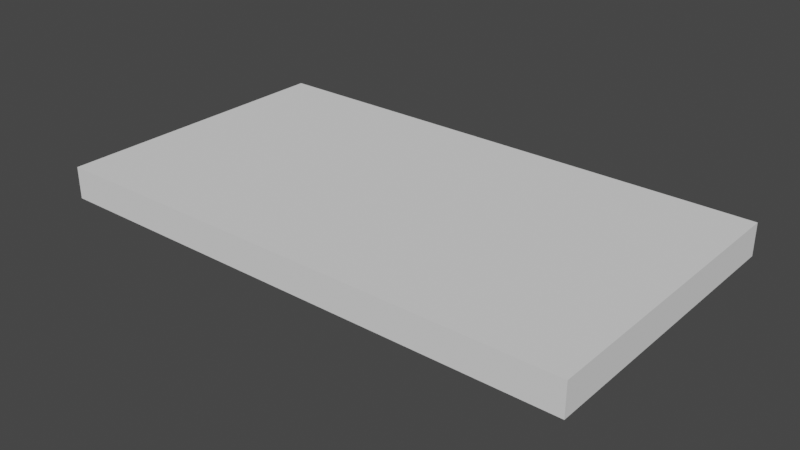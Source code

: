 # Source: propflange_top_outer.blend  (saved by Blender 3.4.6; exported with 4.5.12 LTS)
import bpy
from mathutils import Matrix  # noqa: F401  (used for matrix-valued properties, if any)

bpy.ops.wm.read_factory_settings(use_empty=True)
scene = bpy.context.scene
scene.name = 'Scene'

# ---- world
world_world = bpy.data.worlds.new('World'); scene.world = world_world
world_world.use_nodes = True; world_world.node_tree.nodes.clear()
_N = world_world.node_tree.nodes; _L = world_world.node_tree.links
n0 = _N.new('ShaderNodeOutputWorld'); n0.name = 'World Output'; n0.location = (300, 300)
n1 = _N.new('ShaderNodeBackground'); n1.name = 'Background'; n1.location = (10, 300)
n1.inputs[0].default_value = (0.05088, 0.05088, 0.05088, 1.0)
_L.new(n1.outputs[0], n0.inputs[0])
n0.is_active_output = True
world_world.color = (0.05088, 0.05088, 0.05088)
world_world.use_sun_shadow = False
world_world.sun_shadow_jitter_overblur = 0.0

# ---- meshes
me_plane = bpy.data.meshes.new('Plane')
me_plane.from_pydata([(12.29, -1.523, -0.1309), (13.42, -1.523, -0.1344), (12.29, -0.2375, -0.1309), (13.42, -0.2351, -0.1344), (12.46, 0.2652, -0.1309), (13.3, 0.2338, -0.1344), (12.69, 0.7162, -0.2126), (13.15, 0.667, -0.1344), (12.87, 0.7496, -0.1312), (13.01, 0.7411, -0.1312), (12.1, -1.523, -1.862), (13.21, -1.523, -2.533), (12.1, -0.2375, -1.862), (13.21, -0.2351, -2.533), (12.26, 0.2652, -1.92), (13.05, 0.2338, -2.479), (12.48, 0.7162, -2.053), (12.78, 0.667, -2.405), (12.63, 0.7496, -2.132), (12.76, 0.7411, -2.165), (11.41, -1.523, -3.608), (12.45, -1.523, -4.534), (11.41, -0.2375, -3.608), (12.45, -0.2351, -4.534), (11.59, 0.2652, -3.72), (12.28, 0.2338, -4.43), (11.76, 0.7162, -3.88), (12.07, 0.667, -4.292), (11.92, 0.7496, -4.018), (12.04, 0.7411, -4.082), (10.29, -1.523, -5.205), (11.3, -1.523, -6.245), (10.29, -0.2645, -5.205), (11.3, -0.2603, -6.245), (10.45, 0.1891, -5.349), (11.15, 0.1628, -6.111), (10.64, 0.7162, -5.542), (10.94, 0.667, -5.932), (10.78, 0.7496, -5.679), (10.89, 0.7411, -5.774), (8.836, -1.523, -6.393), (9.768, -1.523, -7.726), (8.836, -0.2375, -6.393), (9.768, -0.2351, -7.726), (8.975, 0.2652, -6.591), (9.639, 0.2338, -7.541), (9.154, 0.7162, -6.847), (9.46, 0.667, -7.286), (9.28, 0.7496, -7.026), (9.36, 0.7411, -7.139), (7.191, -1.523, -7.273), (7.883, -1.523, -8.734), (7.191, -0.2375, -7.273), (7.883, -0.2351, -8.734), (7.279, 0.2652, -7.498), (7.801, 0.2338, -8.523), (7.413, 0.7162, -7.777), (7.688, 0.667, -8.233), (7.503, 0.7496, -7.976), (7.553, 0.7411, -8.105), (5.384, -1.523, -7.736), (5.812, -1.523, -9.264), (5.384, -0.2375, -7.736), (5.812, -0.2351, -9.264), (5.415, 0.2652, -7.976), (5.782, 0.2338, -9.041), (5.501, 0.7162, -8.267), (5.742, 0.667, -8.732), (5.551, 0.7496, -8.476), (5.642, 0.7411, -8.625), (3.519, -1.523, -7.75), (3.673, -1.523, -9.294), (3.519, -0.2354, -7.75), (3.673, -0.2332, -9.294), (3.492, 0.2711, -7.992), (3.698, 0.2393, -9.068), (3.528, 0.7162, -8.289), (3.732, 0.667, -8.754), (3.536, 0.7496, -8.498), (3.642, 0.7411, -8.636), (1.863, -1.523, -7.253), (1.274, -1.523, -8.876), (1.863, -0.2112, -7.253), (1.274, -0.2106, -8.876), (1.773, 0.3393, -7.502), (1.359, 0.303, -8.644), (1.741, 0.7162, -7.83), (1.481, 0.667, -8.308), (1.574, 0.7496, -8.04), (1.526, 0.7411, -8.171), (12.29, -1.523, -0.1309), (13.42, -1.523, -0.1344), (12.29, -0.2375, -0.1309), (13.42, -0.2351, -0.1344), (12.46, 0.2652, -0.1309), (13.3, 0.2338, -0.1344), (12.69, 0.7162, -0.2126), (13.15, 0.667, -0.1344), (12.87, 0.7496, -0.1312), (13.01, 0.7411, -0.1312), (12.1, -1.523, -1.862), (13.21, -1.523, -2.533), (12.1, -0.2375, -1.862), (13.21, -0.2351, -2.533), (12.26, 0.2652, -1.92), (13.05, 0.2338, -2.479), (12.48, 0.7162, -2.053), (12.78, 0.667, -2.405), (12.63, 0.7496, -2.132), (12.76, 0.7411, -2.165), (11.41, -1.523, -3.608), (12.45, -1.523, -4.534), (11.41, -0.2375, -3.608), (12.45, -0.2351, -4.534), (11.59, 0.2652, -3.72), (12.28, 0.2338, -4.43), (11.76, 0.7162, -3.88), (12.07, 0.667, -4.292), (11.92, 0.7496, -4.018), (12.04, 0.7411, -4.082), (10.29, -1.523, -5.205), (11.3, -1.523, -6.245), (10.29, -0.2645, -5.205), (11.3, -0.2603, -6.245), (10.45, 0.1891, -5.349), (11.15, 0.1628, -6.111), (10.64, 0.7162, -5.542), (10.94, 0.667, -5.932), (10.78, 0.7496, -5.679), (10.89, 0.7411, -5.774), (8.836, -1.523, -6.393), (9.768, -1.523, -7.726), (8.836, -0.2375, -6.393), (9.768, -0.2351, -7.726), (8.975, 0.2652, -6.591), (9.639, 0.2338, -7.541), (9.154, 0.7162, -6.847), (9.46, 0.667, -7.286), (9.28, 0.7496, -7.026), (9.36, 0.7411, -7.139), (7.191, -1.523, -7.273), (7.883, -1.523, -8.734), (7.191, -0.2375, -7.273), (7.883, -0.2351, -8.734), (7.279, 0.2652, -7.498), (7.801, 0.2338, -8.523), (7.413, 0.7162, -7.777), (7.688, 0.667, -8.233), (7.503, 0.7496, -7.976), (7.553, 0.7411, -8.105), (5.384, -1.523, -7.736), (5.812, -1.523, -9.264), (5.384, -0.2375, -7.736), (5.812, -0.2351, -9.264), (5.415, 0.2652, -7.976), (5.782, 0.2338, -9.041), (5.501, 0.7162, -8.267), (5.742, 0.667, -8.732), (5.551, 0.7496, -8.476), (5.642, 0.7411, -8.625), (3.519, -1.523, -7.75), (3.673, -1.523, -9.294), (3.519, -0.2354, -7.75), (3.673, -0.2332, -9.294), (3.492, 0.2711, -7.992), (3.698, 0.2393, -9.068), (3.528, 0.7162, -8.289), (3.732, 0.667, -8.754), (3.536, 0.7496, -8.498), (3.642, 0.7411, -8.636), (1.863, -1.523, -7.253), (1.274, -1.523, -8.876), (1.863, -0.2112, -7.253), (1.274, -0.2106, -8.876), (1.773, 0.3393, -7.502), (1.359, 0.303, -8.644), (1.741, 0.7162, -7.83), (1.481, 0.667, -8.308), (1.574, 0.7496, -8.04), (1.526, 0.7411, -8.171)], [], [(2, 0, 10, 12), (12, 10, 20, 22), (22, 20, 30, 32), (32, 30, 40, 42), (42, 40, 50, 52), (52, 50, 60, 62), (62, 60, 70, 72), (72, 70, 80, 82), (0, 1, 11, 10), (10, 11, 21, 20), (20, 21, 31, 30), (30, 31, 41, 40), (40, 41, 51, 50), (50, 51, 61, 60), (60, 61, 71, 70), (70, 71, 81, 80), (1, 3, 13, 11), (11, 13, 23, 21), (21, 23, 33, 31), (31, 33, 43, 41), (41, 43, 53, 51), (51, 53, 63, 61), (61, 63, 73, 71), (71, 73, 83, 81), (3, 5, 15, 13), (13, 15, 25, 23), (23, 25, 35, 33), (33, 35, 45, 43), (43, 45, 55, 53), (53, 55, 65, 63), (63, 65, 75, 73), (73, 75, 85, 83), (4, 2, 12, 14), (14, 12, 22, 24), (24, 22, 32, 34), (34, 32, 42, 44), (44, 42, 52, 54), (54, 52, 62, 64), (64, 62, 72, 74), (74, 72, 82, 84), (5, 7, 17, 15), (15, 17, 27, 25), (25, 27, 37, 35), (35, 37, 47, 45), (45, 47, 57, 55), (55, 57, 67, 65), (65, 67, 77, 75), (75, 77, 87, 85), (6, 4, 14, 16), (16, 14, 24, 26), (26, 24, 34, 36), (36, 34, 44, 46), (46, 44, 54, 56), (56, 54, 64, 66), (66, 64, 74, 76), (76, 74, 84, 86), (9, 8, 18, 19), (19, 18, 28, 29), (29, 28, 38, 39), (39, 38, 48, 49), (49, 48, 58, 59), (59, 58, 68, 69), (69, 68, 78, 79), (79, 78, 88, 89), (7, 9, 19, 17), (17, 19, 29, 27), (27, 29, 39, 37), (37, 39, 49, 47), (47, 49, 59, 57), (57, 59, 69, 67), (67, 69, 79, 77), (77, 79, 89, 87), (8, 6, 16, 18), (18, 16, 26, 28), (28, 26, 36, 38), (38, 36, 46, 48), (48, 46, 56, 58), (58, 56, 66, 68), (68, 66, 76, 78), (78, 76, 86, 88), (3, 2, 4, 5), (5, 4, 6, 7), (8, 9, 7, 6), (2, 3, 1, 0), (82, 80, 81, 83), (83, 85, 84, 82), (85, 87, 86, 84), (88, 86, 87, 89), (92, 90, 100, 102), (102, 100, 110, 112), (112, 110, 120, 122), (122, 120, 130, 132), (132, 130, 140, 142), (142, 140, 150, 152), (152, 150, 160, 162), (162, 160, 170, 172), (90, 91, 101, 100), (100, 101, 111, 110), (110, 111, 121, 120), (120, 121, 131, 130), (130, 131, 141, 140), (140, 141, 151, 150), (150, 151, 161, 160), (160, 161, 171, 170), (91, 93, 103, 101), (101, 103, 113, 111), (111, 113, 123, 121), (121, 123, 133, 131), (131, 133, 143, 141), (141, 143, 153, 151), (151, 153, 163, 161), (161, 163, 173, 171), (93, 95, 105, 103), (103, 105, 115, 113), (113, 115, 125, 123), (123, 125, 135, 133), (133, 135, 145, 143), (143, 145, 155, 153), (153, 155, 165, 163), (163, 165, 175, 173), (94, 92, 102, 104), (104, 102, 112, 114), (114, 112, 122, 124), (124, 122, 132, 134), (134, 132, 142, 144), (144, 142, 152, 154), (154, 152, 162, 164), (164, 162, 172, 174), (95, 97, 107, 105), (105, 107, 117, 115), (115, 117, 127, 125), (125, 127, 137, 135), (135, 137, 147, 145), (145, 147, 157, 155), (155, 157, 167, 165), (165, 167, 177, 175), (96, 94, 104, 106), (106, 104, 114, 116), (116, 114, 124, 126), (126, 124, 134, 136), (136, 134, 144, 146), (146, 144, 154, 156), (156, 154, 164, 166), (166, 164, 174, 176), (99, 98, 108, 109), (109, 108, 118, 119), (119, 118, 128, 129), (129, 128, 138, 139), (139, 138, 148, 149), (149, 148, 158, 159), (159, 158, 168, 169), (169, 168, 178, 179), (97, 99, 109, 107), (107, 109, 119, 117), (117, 119, 129, 127), (127, 129, 139, 137), (137, 139, 149, 147), (147, 149, 159, 157), (157, 159, 169, 167), (167, 169, 179, 177), (98, 96, 106, 108), (108, 106, 116, 118), (118, 116, 126, 128), (128, 126, 136, 138), (138, 136, 146, 148), (148, 146, 156, 158), (158, 156, 166, 168), (168, 166, 176, 178), (93, 92, 94, 95), (95, 94, 96, 97), (98, 99, 97, 96), (92, 93, 91, 90), (172, 170, 171, 173), (173, 175, 174, 172), (175, 177, 176, 174), (178, 176, 177, 179)])
me_plane.polygons.foreach_set('use_smooth', [True] * 176)
_k = {(0, 2): 1.0, (0, 1): 1.0, (1, 3): 1.0, (3, 5): 1.0, (2, 4): 1.0, (5, 7): 1.0, (4, 6): 1.0, (8, 9): 1.0, (7, 9): 1.0, (6, 8): 1.0, (0, 10): 1.0, (1, 11): 1.0, (10, 20): 1.0, (11, 21): 1.0, (20, 30): 1.0, (21, 31): 1.0, (30, 40): 1.0, (31, 41): 1.0, (40, 50): 1.0, (41, 51): 1.0, (50, 60): 1.0, (51, 61): 1.0, (60, 70): 1.0, (61, 71): 1.0, (70, 80): 1.0, (71, 81): 1.0, (80, 82): 1.0, (10, 11): 1.0, (20, 21): 1.0, (30, 31): 1.0, (40, 41): 1.0, (50, 51): 1.0, (60, 61): 1.0, (70, 71): 1.0, (80, 81): 1.0, (81, 83): 1.0, (83, 85): 1.0, (82, 84): 1.0, (85, 87): 1.0, (84, 86): 1.0, (88, 89): 1.0, (87, 89): 1.0, (86, 88): 1.0, (2, 3): 1.0, (4, 5): 1.0, (6, 7): 1.0, (82, 83): 1.0, (84, 85): 1.0, (86, 87): 1.0, (90, 92): 1.0, (90, 91): 1.0, (91, 93): 1.0, (93, 95): 1.0, (92, 94): 1.0, (95, 97): 1.0, (94, 96): 1.0, (98, 99): 1.0, (97, 99): 1.0, (96, 98): 1.0, (90, 100): 1.0, (91, 101): 1.0, (100, 110): 1.0, (101, 111): 1.0, (110, 120): 1.0, (111, 121): 1.0, (120, 130): 1.0, (121, 131): 1.0, (130, 140): 1.0, (131, 141): 1.0, (140, 150): 1.0, (141, 151): 1.0, (150, 160): 1.0, (151, 161): 1.0, (160, 170): 1.0, (161, 171): 1.0, (170, 172): 1.0, (100, 101): 1.0, (110, 111): 1.0, (120, 121): 1.0, (130, 131): 1.0, (140, 141): 1.0, (150, 151): 1.0, (160, 161): 1.0, (170, 171): 1.0, (171, 173): 1.0, (173, 175): 1.0, (172, 174): 1.0, (175, 177): 1.0, (174, 176): 1.0, (178, 179): 1.0, (177, 179): 1.0, (176, 178): 1.0, (92, 93): 1.0, (94, 95): 1.0, (96, 97): 1.0, (172, 173): 1.0, (174, 175): 1.0, (176, 177): 1.0}
me_plane.attributes.new('crease_edge', 'FLOAT', 'EDGE').data.foreach_set('value', [_k.get((min(e.vertices), max(e.vertices)), 0.0) for e in me_plane.edges])
_uv = me_plane.uv_layers.new(name='UVMap')
_uv.uv.foreach_set('vector', [0.0, -0.2367, 0.0, -1.537, 0.03819, -1.537, 0.03819, -0.2367, 0.03819, -0.2367, 0.03819, -1.537, 0.07639, -1.537, 0.07639, -0.2367, 0.07639, -0.2367, 0.07639, -1.537, 0.1146, -1.537, 0.1146, -0.2367, 0.1146, -0.2367, 0.1146, -1.537, 0.1528, -1.537, 0.1528, -0.2367, 0.1528, -0.2367, 0.1528, -1.537, 0.191, -1.537, 0.191, -0.2367, 0.191, -0.2367, 0.191, -1.537, 0.2292, -1.537, 0.2292, -0.2367, 0.2292, -0.2367, 0.2292, -1.537, 0.2674, -1.537, 0.2674, -0.2367, 0.2674, -0.2367, 0.2674, -1.537, 0.3056, -1.537, 0.3056, -0.2367, 0.0, -1.537, 0.0, -1.537, 0.03819, -1.537, 0.03819, -1.537, 0.03819, -1.537, 0.03819, -1.537, 0.07639, -1.537, 0.07639, -1.537, 0.07639, -1.537, 0.07639, -1.537, 0.1146, -1.537, 0.1146, -1.537, 0.1146, -1.537, 0.1146, -1.537, 0.1528, -1.537, 0.1528, -1.537, 0.1528, -1.537, 0.1528, -1.537, 0.191, -1.537, 0.191, -1.537, 0.191, -1.537, 0.191, -1.537, 0.2292, -1.537, 0.2292, -1.537, 0.2292, -1.537, 0.2292, -1.537, 0.2674, -1.537, 0.2674, -1.537, 0.2674, -1.537, 0.2674, -1.537, 0.3056, -1.537, 0.3056, -1.537, 0.0, -1.537, 0.0, -0.2367, 0.03819, -0.2367, 0.03819, -1.537, 0.03819, -1.537, 0.03819, -0.2367, 0.07639, -0.2367, 0.07639, -1.537, 0.07639, -1.537, 0.07639, -0.2367, 0.1146, -0.2367, 0.1146, -1.537, 0.1146, -1.537, 0.1146, -0.2367, 0.1528, -0.2367, 0.1528, -1.537, 0.1528, -1.537, 0.1528, -0.2367, 0.191, -0.2367, 0.191, -1.537, 0.191, -1.537, 0.191, -0.2367, 0.2292, -0.2367, 0.2292, -1.537, 0.2292, -1.537, 0.2292, -0.2367, 0.2674, -0.2367, 0.2674, -1.537, 0.2674, -1.537, 0.2674, -0.2367, 0.3056, -0.2367, 0.3056, -1.537, 0.0, -0.2367, 0.0, 0.2546, 0.03819, 0.2546, 0.03819, -0.2367, 0.03819, -0.2367, 0.03819, 0.2546, 0.07639, 0.2546, 0.07639, -0.2367, 0.07639, -0.2367, 0.07639, 0.2546, 0.1146, 0.2546, 0.1146, -0.2367, 0.1146, -0.2367, 0.1146, 0.2546, 0.1528, 0.2546, 0.1528, -0.2367, 0.1528, -0.2367, 0.1528, 0.2546, 0.191, 0.2546, 0.191, -0.2367, 0.191, -0.2367, 0.191, 0.2546, 0.2292, 0.2546, 0.2292, -0.2367, 0.2292, -0.2367, 0.2292, 0.2546, 0.2674, 0.2546, 0.2674, -0.2367, 0.2674, -0.2367, 0.2674, 0.2546, 0.3056, 0.2546, 0.3056, -0.2367, 0.0, 0.2546, 0.0, -0.2367, 0.03819, -0.2367, 0.03819, 0.2546, 0.03819, 0.2546, 0.03819, -0.2367, 0.07639, -0.2367, 0.07639, 0.2546, 0.07639, 0.2546, 0.07639, -0.2367, 0.1146, -0.2367, 0.1146, 0.2546, 0.1146, 0.2546, 0.1146, -0.2367, 0.1528, -0.2367, 0.1528, 0.2546, 0.1528, 0.2546, 0.1528, -0.2367, 0.191, -0.2367, 0.191, 0.2546, 0.191, 0.2546, 0.191, -0.2367, 0.2292, -0.2367, 0.2292, 0.2546, 0.2292, 0.2546, 0.2292, -0.2367, 0.2674, -0.2367, 0.2674, 0.2546, 0.2674, 0.2546, 0.2674, -0.2367, 0.3056, -0.2367, 0.3056, 0.2546, 0.0, 0.2546, 0.0, 0.7084, 0.03819, 0.7084, 0.03819, 0.2546, 0.03819, 0.2546, 0.03819, 0.7084, 0.07639, 0.7084, 0.07639, 0.2546, 0.07639, 0.2546, 0.07639, 0.7084, 0.1146, 0.7084, 0.1146, 0.2546, 0.1146, 0.2546, 0.1146, 0.7084, 0.1528, 0.7084, 0.1528, 0.2546, 0.1528, 0.2546, 0.1528, 0.7084, 0.191, 0.7084, 0.191, 0.2546, 0.191, 0.2546, 0.191, 0.7084, 0.2292, 0.7084, 0.2292, 0.2546, 0.2292, 0.2546, 0.2292, 0.7084, 0.2674, 0.7084, 0.2674, 0.2546, 0.2674, 0.2546, 0.2674, 0.7084, 0.3056, 0.7084, 0.3056, 0.2546, 0.0, 0.7084, 0.0, 0.2546, 0.03819, 0.2546, 0.03819, 0.7084, 0.03819, 0.7084, 0.03819, 0.2546, 0.07639, 0.2546, 0.07639, 0.7084, 0.07639, 0.7084, 0.07639, 0.2546, 0.1146, 0.2546, 0.1146, 0.7084, 0.1146, 0.7084, 0.1146, 0.2546, 0.1528, 0.2546, 0.1528, 0.7084, 0.1528, 0.7084, 0.1528, 0.2546, 0.191, 0.2546, 0.191, 0.7084, 0.191, 0.7084, 0.191, 0.2546, 0.2292, 0.2546, 0.2292, 0.7084, 0.2292, 0.7084, 0.2292, 0.2546, 0.2674, 0.2546, 0.2674, 0.7084, 0.2674, 0.7084, 0.2674, 0.2546, 0.3056, 0.2546, 0.3056, 0.7084, 0.0, 0.8107, 0.0, 0.8107, 0.03819, 0.8107, 0.03819, 0.8107, 0.03819, 0.8107, 0.03819, 0.8107, 0.07639, 0.8107, 0.07639, 0.8107, 0.07639, 0.8107, 0.07639, 0.8107, 0.1146, 0.8107, 0.1146, 0.8107, 0.1146, 0.8107, 0.1146, 0.8107, 0.1528, 0.8107, 0.1528, 0.8107, 0.1528, 0.8107, 0.1528, 0.8107, 0.191, 0.8107, 0.191, 0.8107, 0.191, 0.8107, 0.191, 0.8107, 0.2292, 0.8107, 0.2292, 0.8107, 0.2292, 0.8107, 0.2292, 0.8107, 0.2674, 0.8107, 0.2674, 0.8107, 0.2674, 0.8107, 0.2674, 0.8107, 0.3056, 0.8107, 0.3056, 0.8107, 0.0, 0.7084, 0.0, 0.8107, 0.03819, 0.8107, 0.03819, 0.7084, 0.03819, 0.7084, 0.03819, 0.8107, 0.07639, 0.8107, 0.07639, 0.7084, 0.07639, 0.7084, 0.07639, 0.8107, 0.1146, 0.8107, 0.1146, 0.7084, 0.1146, 0.7084, 0.1146, 0.8107, 0.1528, 0.8107, 0.1528, 0.7084, 0.1528, 0.7084, 0.1528, 0.8107, 0.191, 0.8107, 0.191, 0.7084, 0.191, 0.7084, 0.191, 0.8107, 0.2292, 0.8107, 0.2292, 0.7084, 0.2292, 0.7084, 0.2292, 0.8107, 0.2674, 0.8107, 0.2674, 0.7084, 0.2674, 0.7084, 0.2674, 0.8107, 0.3056, 0.8107, 0.3056, 0.7084, 0.0, 0.8107, 0.0, 0.7084, 0.03819, 0.7084, 0.03819, 0.8107, 0.03819, 0.8107, 0.03819, 0.7084, 0.07639, 0.7084, 0.07639, 0.8107, 0.07639, 0.8107, 0.07639, 0.7084, 0.1146, 0.7084, 0.1146, 0.8107, 0.1146, 0.8107, 0.1146, 0.7084, 0.1528, 0.7084, 0.1528, 0.8107, 0.1528, 0.8107, 0.1528, 0.7084, 0.191, 0.7084, 0.191, 0.8107, 0.191, 0.8107, 0.191, 0.7084, 0.2292, 0.7084, 0.2292, 0.8107, 0.2292, 0.8107, 0.2292, 0.7084, 0.2674, 0.7084, 0.2674, 0.8107, 0.2674, 0.8107, 0.2674, 0.7084, 0.3056, 0.7084, 0.3056, 0.8107, 0.0, -0.2367, 0.0, -0.2367, 0.0, 0.2546, 0.0, 0.2546, 0.0, 0.2546, 0.0, 0.2546, 0.0, 0.7084, 0.0, 0.7084, 0.0, 0.8107, 0.0, 0.8107, 0.0, 0.7084, 0.0, 0.7084, 0.0, -0.2367, 0.0, -0.2367, 0.0, -1.537, 0.0, -1.537, 0.3056, -0.2367, 0.3056, -1.537, 0.3056, -1.537, 0.3056, -0.2367, 0.3056, -0.2367, 0.3056, 0.2546, 0.3056, 0.2546, 0.3056, -0.2367, 0.3056, 0.2546, 0.3056, 0.7084, 0.3056, 0.7084, 0.3056, 0.2546, 0.3056, 0.8107, 0.3056, 0.7084, 0.3056, 0.7084, 0.3056, 0.8107, 0.0, -0.2367, 0.0, -1.537, 0.03819, -1.537, 0.03819, -0.2367, 0.03819, -0.2367, 0.03819, -1.537, 0.07639, -1.537, 0.07639, -0.2367, 0.07639, -0.2367, 0.07639, -1.537, 0.1146, -1.537, 0.1146, -0.2367, 0.1146, -0.2367, 0.1146, -1.537, 0.1528, -1.537, 0.1528, -0.2367, 0.1528, -0.2367, 0.1528, -1.537, 0.191, -1.537, 0.191, -0.2367, 0.191, -0.2367, 0.191, -1.537, 0.2292, -1.537, 0.2292, -0.2367, 0.2292, -0.2367, 0.2292, -1.537, 0.2674, -1.537, 0.2674, -0.2367, 0.2674, -0.2367, 0.2674, -1.537, 0.3056, -1.537, 0.3056, -0.2367, 0.0, -1.537, 0.0, -1.537, 0.03819, -1.537, 0.03819, -1.537, 0.03819, -1.537, 0.03819, -1.537, 0.07639, -1.537, 0.07639, -1.537, 0.07639, -1.537, 0.07639, -1.537, 0.1146, -1.537, 0.1146, -1.537, 0.1146, -1.537, 0.1146, -1.537, 0.1528, -1.537, 0.1528, -1.537, 0.1528, -1.537, 0.1528, -1.537, 0.191, -1.537, 0.191, -1.537, 0.191, -1.537, 0.191, -1.537, 0.2292, -1.537, 0.2292, -1.537, 0.2292, -1.537, 0.2292, -1.537, 0.2674, -1.537, 0.2674, -1.537, 0.2674, -1.537, 0.2674, -1.537, 0.3056, -1.537, 0.3056, -1.537, 0.0, -1.537, 0.0, -0.2367, 0.03819, -0.2367, 0.03819, -1.537, 0.03819, -1.537, 0.03819, -0.2367, 0.07639, -0.2367, 0.07639, -1.537, 0.07639, -1.537, 0.07639, -0.2367, 0.1146, -0.2367, 0.1146, -1.537, 0.1146, -1.537, 0.1146, -0.2367, 0.1528, -0.2367, 0.1528, -1.537, 0.1528, -1.537, 0.1528, -0.2367, 0.191, -0.2367, 0.191, -1.537, 0.191, -1.537, 0.191, -0.2367, 0.2292, -0.2367, 0.2292, -1.537, 0.2292, -1.537, 0.2292, -0.2367, 0.2674, -0.2367, 0.2674, -1.537, 0.2674, -1.537, 0.2674, -0.2367, 0.3056, -0.2367, 0.3056, -1.537, 0.0, -0.2367, 0.0, 0.2546, 0.03819, 0.2546, 0.03819, -0.2367, 0.03819, -0.2367, 0.03819, 0.2546, 0.07639, 0.2546, 0.07639, -0.2367, 0.07639, -0.2367, 0.07639, 0.2546, 0.1146, 0.2546, 0.1146, -0.2367, 0.1146, -0.2367, 0.1146, 0.2546, 0.1528, 0.2546, 0.1528, -0.2367, 0.1528, -0.2367, 0.1528, 0.2546, 0.191, 0.2546, 0.191, -0.2367, 0.191, -0.2367, 0.191, 0.2546, 0.2292, 0.2546, 0.2292, -0.2367, 0.2292, -0.2367, 0.2292, 0.2546, 0.2674, 0.2546, 0.2674, -0.2367, 0.2674, -0.2367, 0.2674, 0.2546, 0.3056, 0.2546, 0.3056, -0.2367, 0.0, 0.2546, 0.0, -0.2367, 0.03819, -0.2367, 0.03819, 0.2546, 0.03819, 0.2546, 0.03819, -0.2367, 0.07639, -0.2367, 0.07639, 0.2546, 0.07639, 0.2546, 0.07639, -0.2367, 0.1146, -0.2367, 0.1146, 0.2546, 0.1146, 0.2546, 0.1146, -0.2367, 0.1528, -0.2367, 0.1528, 0.2546, 0.1528, 0.2546, 0.1528, -0.2367, 0.191, -0.2367, 0.191, 0.2546, 0.191, 0.2546, 0.191, -0.2367, 0.2292, -0.2367, 0.2292, 0.2546, 0.2292, 0.2546, 0.2292, -0.2367, 0.2674, -0.2367, 0.2674, 0.2546, 0.2674, 0.2546, 0.2674, -0.2367, 0.3056, -0.2367, 0.3056, 0.2546, 0.0, 0.2546, 0.0, 0.7084, 0.03819, 0.7084, 0.03819, 0.2546, 0.03819, 0.2546, 0.03819, 0.7084, 0.07639, 0.7084, 0.07639, 0.2546, 0.07639, 0.2546, 0.07639, 0.7084, 0.1146, 0.7084, 0.1146, 0.2546, 0.1146, 0.2546, 0.1146, 0.7084, 0.1528, 0.7084, 0.1528, 0.2546, 0.1528, 0.2546, 0.1528, 0.7084, 0.191, 0.7084, 0.191, 0.2546, 0.191, 0.2546, 0.191, 0.7084, 0.2292, 0.7084, 0.2292, 0.2546, 0.2292, 0.2546, 0.2292, 0.7084, 0.2674, 0.7084, 0.2674, 0.2546, 0.2674, 0.2546, 0.2674, 0.7084, 0.3056, 0.7084, 0.3056, 0.2546, 0.0, 0.7084, 0.0, 0.2546, 0.03819, 0.2546, 0.03819, 0.7084, 0.03819, 0.7084, 0.03819, 0.2546, 0.07639, 0.2546, 0.07639, 0.7084, 0.07639, 0.7084, 0.07639, 0.2546, 0.1146, 0.2546, 0.1146, 0.7084, 0.1146, 0.7084, 0.1146, 0.2546, 0.1528, 0.2546, 0.1528, 0.7084, 0.1528, 0.7084, 0.1528, 0.2546, 0.191, 0.2546, 0.191, 0.7084, 0.191, 0.7084, 0.191, 0.2546, 0.2292, 0.2546, 0.2292, 0.7084, 0.2292, 0.7084, 0.2292, 0.2546, 0.2674, 0.2546, 0.2674, 0.7084, 0.2674, 0.7084, 0.2674, 0.2546, 0.3056, 0.2546, 0.3056, 0.7084, 0.0, 0.8107, 0.0, 0.8107, 0.03819, 0.8107, 0.03819, 0.8107, 0.03819, 0.8107, 0.03819, 0.8107, 0.07639, 0.8107, 0.07639, 0.8107, 0.07639, 0.8107, 0.07639, 0.8107, 0.1146, 0.8107, 0.1146, 0.8107, 0.1146, 0.8107, 0.1146, 0.8107, 0.1528, 0.8107, 0.1528, 0.8107, 0.1528, 0.8107, 0.1528, 0.8107, 0.191, 0.8107, 0.191, 0.8107, 0.191, 0.8107, 0.191, 0.8107, 0.2292, 0.8107, 0.2292, 0.8107, 0.2292, 0.8107, 0.2292, 0.8107, 0.2674, 0.8107, 0.2674, 0.8107, 0.2674, 0.8107, 0.2674, 0.8107, 0.3056, 0.8107, 0.3056, 0.8107, 0.0, 0.7084, 0.0, 0.8107, 0.03819, 0.8107, 0.03819, 0.7084, 0.03819, 0.7084, 0.03819, 0.8107, 0.07639, 0.8107, 0.07639, 0.7084, 0.07639, 0.7084, 0.07639, 0.8107, 0.1146, 0.8107, 0.1146, 0.7084, 0.1146, 0.7084, 0.1146, 0.8107, 0.1528, 0.8107, 0.1528, 0.7084, 0.1528, 0.7084, 0.1528, 0.8107, 0.191, 0.8107, 0.191, 0.7084, 0.191, 0.7084, 0.191, 0.8107, 0.2292, 0.8107, 0.2292, 0.7084, 0.2292, 0.7084, 0.2292, 0.8107, 0.2674, 0.8107, 0.2674, 0.7084, 0.2674, 0.7084, 0.2674, 0.8107, 0.3056, 0.8107, 0.3056, 0.7084, 0.0, 0.8107, 0.0, 0.7084, 0.03819, 0.7084, 0.03819, 0.8107, 0.03819, 0.8107, 0.03819, 0.7084, 0.07639, 0.7084, 0.07639, 0.8107, 0.07639, 0.8107, 0.07639, 0.7084, 0.1146, 0.7084, 0.1146, 0.8107, 0.1146, 0.8107, 0.1146, 0.7084, 0.1528, 0.7084, 0.1528, 0.8107, 0.1528, 0.8107, 0.1528, 0.7084, 0.191, 0.7084, 0.191, 0.8107, 0.191, 0.8107, 0.191, 0.7084, 0.2292, 0.7084, 0.2292, 0.8107, 0.2292, 0.8107, 0.2292, 0.7084, 0.2674, 0.7084, 0.2674, 0.8107, 0.2674, 0.8107, 0.2674, 0.7084, 0.3056, 0.7084, 0.3056, 0.8107, 0.0, -0.2367, 0.0, -0.2367, 0.0, 0.2546, 0.0, 0.2546, 0.0, 0.2546, 0.0, 0.2546, 0.0, 0.7084, 0.0, 0.7084, 0.0, 0.8107, 0.0, 0.8107, 0.0, 0.7084, 0.0, 0.7084, 0.0, -0.2367, 0.0, -0.2367, 0.0, -1.537, 0.0, -1.537, 0.3056, -0.2367, 0.3056, -1.537, 0.3056, -1.537, 0.3056, -0.2367, 0.3056, -0.2367, 0.3056, 0.2546, 0.3056, 0.2546, 0.3056, -0.2367, 0.3056, 0.2546, 0.3056, 0.7084, 0.3056, 0.7084, 0.3056, 0.2546, 0.3056, 0.8107, 0.3056, 0.7084, 0.3056, 0.7084, 0.3056, 0.8107])
me_plane.update()
me_plane_002 = bpy.data.meshes.new('Plane.002')
me_plane_002.from_pydata([(11.88, -1.196, -0.1314), (13.7, -1.38, -0.1255), (13.57, 0.4986, -0.1255), (12.87, 0.9629, -0.1876), (11.66, -1.196, -2.299), (13.52, -1.38, -2.327), (11.66, -0.05296, -2.299), (13.52, -0.00288, -2.327), (11.8, 0.3942, -2.35), (13.35, 0.4986, -2.269), (12.78, 0.8803, -2.462), (12.63, 0.9629, -2.188), (11.04, -1.196, -3.852), (12.71, -1.38, -4.466), (11.04, -0.05296, -3.852), (11.2, 0.3942, -3.951), (12.07, 0.8803, -4.348), (11.92, 0.9629, -4.074), (12.04, 0.9545, -4.138), (10.05, -1.196, -5.272), (11.48, -1.38, -6.296), (10.05, -0.07696, -5.272), (11.48, -0.0298, -6.296), (10.2, 0.3264, -5.4), (10.64, 0.9296, -5.599), (10.89, 0.9545, -5.831), (8.758, -1.196, -6.329), (9.841, -1.38, -7.88), (8.758, -0.05296, -6.329), (9.841, -0.00288, -7.88), (8.882, 0.3942, -6.505), (9.155, 0.9296, -6.903), (9.281, 0.9629, -7.082), (9.36, 0.9545, -7.196), (7.295, -1.196, -7.111), (7.295, -0.05296, -7.111), (7.373, 0.3942, -7.312), (7.737, 0.4986, -8.733), (7.554, 0.9545, -8.161), (5.688, -1.196, -7.523), (5.61, -1.38, -9.525), (5.578, 0.4986, -9.286), (5.642, 0.9545, -8.682), (4.029, -1.196, -7.535), (3.349, 0.5045, -9.315), (3.528, 0.9296, -8.345), (3.537, 0.9629, -8.554), (3.643, 0.9545, -8.692), (1.951, -1.196, -6.942), (1.152, -1.38, -9.211), (1.951, -0.02959, -6.942), (1.152, 0.02334, -9.211), (1.87, 0.4601, -7.164), (1.243, 0.5726, -8.963), (1.574, 0.9629, -8.097), (1.527, 0.9545, -8.227), (11.88, -0.05296, -0.1314), (13.7, -0.00288, -0.1255), (12.04, 0.3942, -0.1314), (12.69, 0.9296, -0.269), (13.15, 0.8803, -0.1908), (13.01, 0.9545, -0.1876), (12.48, 0.9296, -2.109), (12.76, 0.9545, -2.221), (12.71, -0.00288, -4.466), (12.53, 0.4986, -4.355), (11.76, 0.9296, -3.936), (11.31, 0.4227, -6.153), (10.94, 0.8803, -5.988), (10.78, 0.9629, -5.735), (9.703, 0.4986, -7.682), (9.461, 0.8803, -7.342), (7.825, -1.38, -8.958), (7.825, -0.00288, -8.958), (7.414, 0.9296, -7.834), (7.689, 0.8803, -8.289), (7.503, 0.9629, -8.032), (5.688, -0.05296, -7.523), (5.61, -0.00288, -9.525), (5.716, 0.3942, -7.736), (5.502, 0.9296, -8.324), (5.742, 0.8803, -8.788), (5.552, 0.9629, -8.532), (3.323, -1.38, -9.557), (4.029, -0.0511, -7.535), (3.323, -0.0007899, -9.557), (4.005, 0.3994, -7.751), (3.733, 0.8803, -8.81), (1.741, 0.9296, -7.886), (1.482, 0.8803, -8.364)], [], [(56, 6, 4, 0), (6, 14, 12, 4), (14, 21, 19, 12), (21, 28, 26, 19), (28, 35, 34, 26), (35, 77, 39, 34), (77, 84, 43, 39), (84, 50, 48, 43), (0, 4, 5, 1), (4, 12, 13, 5), (12, 19, 20, 13), (19, 26, 27, 20), (26, 34, 72, 27), (34, 39, 40, 72), (39, 43, 83, 40), (43, 48, 49, 83), (1, 5, 7, 57), (5, 13, 64, 7), (13, 20, 22, 64), (20, 27, 29, 22), (27, 72, 73, 29), (72, 40, 78, 73), (40, 83, 85, 78), (83, 49, 51, 85), (57, 7, 9, 2), (7, 64, 65, 9), (64, 22, 67, 65), (22, 29, 70, 67), (29, 73, 37, 70), (73, 78, 41, 37), (78, 85, 44, 41), (85, 51, 53, 44), (58, 8, 6, 56), (8, 15, 14, 6), (15, 23, 21, 14), (23, 30, 28, 21), (30, 36, 35, 28), (36, 79, 77, 35), (86, 52, 50, 84), (2, 9, 10, 60), (9, 65, 16, 10), (65, 67, 68, 16), (70, 37, 75, 71), (37, 41, 81, 75), (41, 44, 87, 81), (44, 53, 89, 87), (59, 62, 8, 58), (62, 66, 15, 8), (66, 24, 23, 15), (24, 31, 30, 23), (31, 74, 36, 30), (74, 80, 79, 36), (80, 45, 86, 79), (45, 88, 52, 86), (61, 63, 11, 3), (63, 18, 17, 11), (18, 25, 69, 17), (25, 33, 32, 69), (33, 38, 76, 32), (38, 42, 82, 76), (42, 47, 46, 82), (47, 55, 54, 46), (60, 10, 63, 61), (10, 16, 18, 63), (16, 68, 25, 18), (68, 71, 33, 25), (71, 75, 38, 33), (75, 81, 42, 38), (81, 87, 47, 42), (87, 89, 55, 47), (3, 11, 62, 59), (11, 17, 66, 62), (17, 69, 24, 66), (69, 32, 31, 24), (32, 76, 74, 31), (82, 46, 45, 80), (46, 54, 88, 45), (57, 2, 58, 56), (2, 60, 59, 58), (3, 59, 60, 61), (56, 0, 1, 57), (50, 51, 49, 48), (51, 50, 52, 53), (53, 52, 88, 89), (54, 55, 89, 88), (79, 86, 84, 77), (67, 70, 71, 68), (76, 82, 80, 74)])
me_plane_002.polygons.foreach_set('use_smooth', [True] * 88)
_k = {(0, 1): 1.0, (0, 4): 1.0, (1, 5): 1.0, (4, 12): 1.0, (5, 13): 1.0, (12, 19): 1.0, (13, 20): 1.0, (19, 26): 1.0, (20, 27): 1.0, (26, 34): 1.0, (34, 39): 1.0, (39, 43): 1.0, (43, 48): 1.0, (48, 50): 1.0, (4, 5): 1.0, (12, 13): 1.0, (19, 20): 1.0, (26, 27): 1.0, (39, 40): 1.0, (48, 49): 1.0, (49, 51): 1.0, (51, 53): 1.0, (50, 52): 1.0, (54, 55): 1.0, (50, 51): 1.0, (52, 53): 1.0, (0, 56): 1.0, (56, 58): 1.0, (58, 59): 1.0, (60, 61): 1.0, (43, 83): 1.0, (34, 72): 1.0, (40, 72): 1.0, (27, 72): 1.0, (3, 61): 1.0, (2, 57): 1.0, (49, 83): 1.0, (3, 59): 1.0, (2, 60): 1.0, (1, 57): 1.0, (40, 83): 1.0, (56, 57): 1.0, (59, 60): 1.0, (88, 89): 1.0, (53, 89): 1.0, (52, 88): 1.0, (55, 89): 1.0, (54, 88): 1.0, (2, 58): 1.0}
me_plane_002.attributes.new('crease_edge', 'FLOAT', 'EDGE').data.foreach_set('value', [_k.get((min(e.vertices), max(e.vertices)), 0.0) for e in me_plane_002.edges])
_uv = me_plane_002.uv_layers.new(name='UVMap')
_uv.uv.foreach_set('vector', [0.0, -0.2367, 0.03819, -0.2367, 0.03819, -1.537, 0.0, -1.537, 0.03819, -0.2367, 0.07639, -0.2367, 0.07639, -1.537, 0.03819, -1.537, 0.07639, -0.2367, 0.1146, -0.2367, 0.1146, -1.537, 0.07639, -1.537, 0.1146, -0.2367, 0.1528, -0.2367, 0.1528, -1.537, 0.1146, -1.537, 0.1528, -0.2367, 0.191, -0.2367, 0.191, -1.537, 0.1528, -1.537, 0.191, -0.2367, 0.2292, -0.2367, 0.2292, -1.537, 0.191, -1.537, 0.2292, -0.2367, 0.2674, -0.2367, 0.2674, -1.537, 0.2292, -1.537, 0.2674, -0.2367, 0.3056, -0.2367, 0.3056, -1.537, 0.2674, -1.537, 0.0, -1.537, 0.03819, -1.537, 0.03819, -1.537, 0.0, -1.537, 0.03819, -1.537, 0.07639, -1.537, 0.07639, -1.537, 0.03819, -1.537, 0.07639, -1.537, 0.1146, -1.537, 0.1146, -1.537, 0.07639, -1.537, 0.1146, -1.537, 0.1528, -1.537, 0.1528, -1.537, 0.1146, -1.537, 0.1528, -1.537, 0.191, -1.537, 0.191, -1.537, 0.1528, -1.537, 0.191, -1.537, 0.2292, -1.537, 0.2292, -1.537, 0.191, -1.537, 0.2292, -1.537, 0.2674, -1.537, 0.2674, -1.537, 0.2292, -1.537, 0.2674, -1.537, 0.3056, -1.537, 0.3056, -1.537, 0.2674, -1.537, 0.0, -1.537, 0.03819, -1.537, 0.03819, -0.2367, 0.0, -0.2367, 0.03819, -1.537, 0.07639, -1.537, 0.07639, -0.2367, 0.03819, -0.2367, 0.07639, -1.537, 0.1146, -1.537, 0.1146, -0.2367, 0.07639, -0.2367, 0.1146, -1.537, 0.1528, -1.537, 0.1528, -0.2367, 0.1146, -0.2367, 0.1528, -1.537, 0.191, -1.537, 0.191, -0.2367, 0.1528, -0.2367, 0.191, -1.537, 0.2292, -1.537, 0.2292, -0.2367, 0.191, -0.2367, 0.2292, -1.537, 0.2674, -1.537, 0.2674, -0.2367, 0.2292, -0.2367, 0.2674, -1.537, 0.3056, -1.537, 0.3056, -0.2367, 0.2674, -0.2367, 0.0, -0.2367, 0.03819, -0.2367, 0.03819, 0.2546, 0.0, 0.2546, 0.03819, -0.2367, 0.07639, -0.2367, 0.07639, 0.2546, 0.03819, 0.2546, 0.07639, -0.2367, 0.1146, -0.2367, 0.1146, 0.2546, 0.07639, 0.2546, 0.1146, -0.2367, 0.1528, -0.2367, 0.1528, 0.2546, 0.1146, 0.2546, 0.1528, -0.2367, 0.191, -0.2367, 0.191, 0.2546, 0.1528, 0.2546, 0.191, -0.2367, 0.2292, -0.2367, 0.2292, 0.2546, 0.191, 0.2546, 0.2292, -0.2367, 0.2674, -0.2367, 0.2674, 0.2546, 0.2292, 0.2546, 0.2674, -0.2367, 0.3056, -0.2367, 0.3056, 0.2546, 0.2674, 0.2546, 0.0, 0.2546, 0.03819, 0.2546, 0.03819, -0.2367, 0.0, -0.2367, 0.03819, 0.2546, 0.07639, 0.2546, 0.07639, -0.2367, 0.03819, -0.2367, 0.07639, 0.2546, 0.1146, 0.2546, 0.1146, -0.2367, 0.07639, -0.2367, 0.1146, 0.2546, 0.1528, 0.2546, 0.1528, -0.2367, 0.1146, -0.2367, 0.1528, 0.2546, 0.191, 0.2546, 0.191, -0.2367, 0.1528, -0.2367, 0.191, 0.2546, 0.2292, 0.2546, 0.2292, -0.2367, 0.191, -0.2367, 0.2674, 0.2546, 0.3056, 0.2546, 0.3056, -0.2367, 0.2674, -0.2367, 0.0, 0.2546, 0.03819, 0.2546, 0.03819, 0.7084, 0.0, 0.7084, 0.03819, 0.2546, 0.07639, 0.2546, 0.07639, 0.7084, 0.03819, 0.7084, 0.07639, 0.2546, 0.1146, 0.2546, 0.1146, 0.7084, 0.07639, 0.7084, 0.1528, 0.2546, 0.191, 0.2546, 0.191, 0.7084, 0.1528, 0.7084, 0.191, 0.2546, 0.2292, 0.2546, 0.2292, 0.7084, 0.191, 0.7084, 0.2292, 0.2546, 0.2674, 0.2546, 0.2674, 0.7084, 0.2292, 0.7084, 0.2674, 0.2546, 0.3056, 0.2546, 0.3056, 0.7084, 0.2674, 0.7084, 0.0, 0.7084, 0.03819, 0.7084, 0.03819, 0.2546, 0.0, 0.2546, 0.03819, 0.7084, 0.07639, 0.7084, 0.07639, 0.2546, 0.03819, 0.2546, 0.07639, 0.7084, 0.1146, 0.7084, 0.1146, 0.2546, 0.07639, 0.2546, 0.1146, 0.7084, 0.1528, 0.7084, 0.1528, 0.2546, 0.1146, 0.2546, 0.1528, 0.7084, 0.191, 0.7084, 0.191, 0.2546, 0.1528, 0.2546, 0.191, 0.7084, 0.2292, 0.7084, 0.2292, 0.2546, 0.191, 0.2546, 0.2292, 0.7084, 0.2674, 0.7084, 0.2674, 0.2546, 0.2292, 0.2546, 0.2674, 0.7084, 0.3056, 0.7084, 0.3056, 0.2546, 0.2674, 0.2546, 0.0, 0.8107, 0.03819, 0.8107, 0.03819, 0.8107, 0.0, 0.8107, 0.03819, 0.8107, 0.07639, 0.8107, 0.07639, 0.8107, 0.03819, 0.8107, 0.07639, 0.8107, 0.1146, 0.8107, 0.1146, 0.8107, 0.07639, 0.8107, 0.1146, 0.8107, 0.1528, 0.8107, 0.1528, 0.8107, 0.1146, 0.8107, 0.1528, 0.8107, 0.191, 0.8107, 0.191, 0.8107, 0.1528, 0.8107, 0.191, 0.8107, 0.2292, 0.8107, 0.2292, 0.8107, 0.191, 0.8107, 0.2292, 0.8107, 0.2674, 0.8107, 0.2674, 0.8107, 0.2292, 0.8107, 0.2674, 0.8107, 0.3056, 0.8107, 0.3056, 0.8107, 0.2674, 0.8107, 0.0, 0.7084, 0.03819, 0.7084, 0.03819, 0.8107, 0.0, 0.8107, 0.03819, 0.7084, 0.07639, 0.7084, 0.07639, 0.8107, 0.03819, 0.8107, 0.07639, 0.7084, 0.1146, 0.7084, 0.1146, 0.8107, 0.07639, 0.8107, 0.1146, 0.7084, 0.1528, 0.7084, 0.1528, 0.8107, 0.1146, 0.8107, 0.1528, 0.7084, 0.191, 0.7084, 0.191, 0.8107, 0.1528, 0.8107, 0.191, 0.7084, 0.2292, 0.7084, 0.2292, 0.8107, 0.191, 0.8107, 0.2292, 0.7084, 0.2674, 0.7084, 0.2674, 0.8107, 0.2292, 0.8107, 0.2674, 0.7084, 0.3056, 0.7084, 0.3056, 0.8107, 0.2674, 0.8107, 0.0, 0.8107, 0.03819, 0.8107, 0.03819, 0.7084, 0.0, 0.7084, 0.03819, 0.8107, 0.07639, 0.8107, 0.07639, 0.7084, 0.03819, 0.7084, 0.07639, 0.8107, 0.1146, 0.8107, 0.1146, 0.7084, 0.07639, 0.7084, 0.1146, 0.8107, 0.1528, 0.8107, 0.1528, 0.7084, 0.1146, 0.7084, 0.1528, 0.8107, 0.191, 0.8107, 0.191, 0.7084, 0.1528, 0.7084, 0.2292, 0.8107, 0.2674, 0.8107, 0.2674, 0.7084, 0.2292, 0.7084, 0.2674, 0.8107, 0.3056, 0.8107, 0.3056, 0.7084, 0.2674, 0.7084, 0.0, -0.2367, 0.0, 0.2546, 0.0, 0.2546, 0.0, -0.2367, 0.0, 0.2546, 0.0, 0.7084, 0.0, 0.7084, 0.0, 0.2546, 0.0, 0.8107, 0.0, 0.7084, 0.0, 0.7084, 0.0, 0.8107, 0.0, -0.2367, 0.0, -1.537, 0.0, -1.537, 0.0, -0.2367, 0.3056, -0.2367, 0.3056, -0.2367, 0.3056, -1.537, 0.3056, -1.537, 0.3056, -0.2367, 0.3056, -0.2367, 0.3056, 0.2546, 0.3056, 0.2546, 0.3056, 0.2546, 0.3056, 0.2546, 0.3056, 0.7084, 0.3056, 0.7084, 0.3056, 0.8107, 0.3056, 0.8107, 0.3056, 0.7084, 0.3056, 0.7084, 0.2292, 0.2546, 0.2674, 0.2546, 0.2674, -0.2367, 0.2292, -0.2367, 0.1146, 0.2546, 0.1528, 0.2546, 0.1528, 0.7084, 0.1146, 0.7084, 0.191, 0.8107, 0.2292, 0.8107, 0.2292, 0.7084, 0.191, 0.7084])
me_plane_002.update()
me_cube = bpy.data.meshes.new('Cube')
me_cube.from_pydata([(-1.0, -1.0, -1.0), (-1.0, -1.0, 1.0), (-1.0, 1.0, -1.0), (-1.0, 1.0, 1.0), (1.0, -1.0, -1.0), (1.0, -1.0, 1.0), (1.0, 1.0, -1.0), (1.0, 1.0, 1.0)], [], [(0, 1, 3, 2), (2, 3, 7, 6), (6, 7, 5, 4), (4, 5, 1, 0), (2, 6, 4, 0), (7, 3, 1, 5)])
_uv = me_cube.uv_layers.new(name='UVMap')
_uv.uv.foreach_set('vector', [0.375, 0.0, 0.625, 0.0, 0.625, 0.25, 0.375, 0.25, 0.375, 0.25, 0.625, 0.25, 0.625, 0.5, 0.375, 0.5, 0.375, 0.5, 0.625, 0.5, 0.625, 0.75, 0.375, 0.75, 0.375, 0.75, 0.625, 0.75, 0.625, 1.0, 0.375, 1.0, 0.125, 0.5, 0.375, 0.5, 0.375, 0.75, 0.125, 0.75, 0.625, 0.5, 0.875, 0.5, 0.875, 0.75, 0.625, 0.75])
me_cube.update()
me_cube_001 = bpy.data.meshes.new('Cube.001')
me_cube_001.from_pydata([(1.678, 3.796, -0.2289), (1.678, 3.796, 1.771), (0.9278, 5.709, -0.2289), (0.9278, 5.709, 1.771), (2.674, 3.802, -0.2289), (2.674, 3.802, 1.771), (2.674, 5.802, -0.2289), (2.674, 5.802, 1.771), (5.658, 5.745, 1.771), (5.658, 5.745, -0.2289), (4.799, 3.859, -0.2289), (4.799, 3.859, 1.771), (8.076, 4.7, 1.771), (8.076, 4.7, -0.2289), (7.217, 2.815, -0.2289), (7.217, 2.815, 1.771), (9.746, 2.79, 1.771), (9.746, 2.79, -0.2289), (7.956, 1.352, -0.2289), (7.956, 1.352, 1.771), (10.3, 0.2412, 1.771), (10.3, 0.2412, -0.2289), (8.559, 0.2266, -0.2289), (8.559, 0.2266, 1.771)], [], [(0, 1, 3, 2), (2, 3, 7, 6), (7, 5, 11, 8), (4, 5, 1, 0), (2, 6, 4, 0), (7, 3, 1, 5), (8, 11, 15, 12), (6, 7, 8, 9), (5, 4, 10, 11), (4, 6, 9, 10), (15, 14, 18, 19), (9, 8, 12, 13), (11, 10, 14, 15), (10, 9, 13, 14), (16, 19, 23, 20), (14, 13, 17, 18), (12, 15, 19, 16), (13, 12, 16, 17), (21, 20, 23, 22), (17, 16, 20, 21), (19, 18, 22, 23), (18, 17, 21, 22)])
_uv = me_cube_001.uv_layers.new(name='UVMap')
_uv.uv.foreach_set('vector', [0.375, 0.0, 0.625, 0.0, 0.625, 0.25, 0.375, 0.25, 0.375, 0.25, 0.625, 0.25, 0.625, 0.5, 0.375, 0.5, 0.625, 0.5, 0.625, 0.75, 0.625, 0.75, 0.625, 0.5, 0.375, 0.75, 0.625, 0.75, 0.625, 1.0, 0.375, 1.0, 0.125, 0.5, 0.375, 0.5, 0.375, 0.75, 0.125, 0.75, 0.625, 0.5, 0.875, 0.5, 0.875, 0.75, 0.625, 0.75, 0.625, 0.5, 0.625, 0.75, 0.625, 0.75, 0.625, 0.5, 0.375, 0.5, 0.625, 0.5, 0.625, 0.5, 0.375, 0.5, 0.625, 0.75, 0.375, 0.75, 0.375, 0.75, 0.625, 0.75, 0.375, 0.75, 0.375, 0.5, 0.375, 0.5, 0.375, 0.75, 0.625, 0.75, 0.375, 0.75, 0.375, 0.75, 0.625, 0.75, 0.375, 0.5, 0.625, 0.5, 0.625, 0.5, 0.375, 0.5, 0.625, 0.75, 0.375, 0.75, 0.375, 0.75, 0.625, 0.75, 0.375, 0.75, 0.375, 0.5, 0.375, 0.5, 0.375, 0.75, 0.625, 0.5, 0.625, 0.75, 0.625, 0.75, 0.625, 0.5, 0.375, 0.75, 0.375, 0.5, 0.375, 0.5, 0.375, 0.75, 0.625, 0.5, 0.625, 0.75, 0.625, 0.75, 0.625, 0.5, 0.375, 0.5, 0.625, 0.5, 0.625, 0.5, 0.375, 0.5, 0.375, 0.5, 0.625, 0.5, 0.625, 0.75, 0.375, 0.75, 0.375, 0.5, 0.625, 0.5, 0.625, 0.5, 0.375, 0.5, 0.625, 0.75, 0.375, 0.75, 0.375, 0.75, 0.625, 0.75, 0.375, 0.75, 0.375, 0.5, 0.375, 0.5, 0.375, 0.75])
me_cube_001.update()

# ---- objects
ob_plane = bpy.data.objects.new('Plane', me_plane)
ob_empty = bpy.data.objects.new('Empty', None)
ob_plane_001 = bpy.data.objects.new('Plane.001', me_plane_002)
ob_cube = bpy.data.objects.new('Cube', me_cube)
ob_cube_001 = bpy.data.objects.new('Cube.001', me_cube_001)

# ---- transforms, parenting, visibility, modifiers, constraints
ob_plane.location = (0.0, 0.0, 0.0)
ob_plane.rotation_euler = (1.571, 0.0, 0.0)
ob_plane.scale = (14.96, 14.82, 14.97)
_m = ob_plane.modifiers.new('Subdivision', 'SUBSURF')
_m.levels = 2
_m = ob_plane.modifiers.new('Mirror', 'MIRROR')
ob_empty.location = (0.0, 0.0, 0.0)
ob_plane_001.location = (-7.629e-06, -7.629e-06, 4.768e-07)
ob_plane_001.rotation_euler = (1.571, 0.0, 0.0)
ob_plane_001.scale = (14.96, 14.82, 14.97)
_m = ob_plane_001.modifiers.new('Subdivision', 'SUBSURF')
_m.levels = 2
_m = ob_plane_001.modifiers.new('Mirror', 'MIRROR')
_m = ob_plane_001.modifiers.new('Boolean', 'BOOLEAN')
_m.object = ob_cube
ob_cube.location = (15.84, 54.64, 21.29)
ob_cube.scale = (250.3, 139.2, 15.04)
ob_cube_001.location = (0.0, -7.629e-06, -9.915)
ob_cube_001.scale = (20.31, 26.16, 12.31)
_m = ob_cube_001.modifiers.new('Boolean', 'BOOLEAN')
_m.object = ob_plane_001

# ---- collection membership
scene.collection.objects.link(ob_plane)
scene.collection.objects.link(ob_empty)
scene.collection.objects.link(ob_plane_001)
scene.collection.objects.link(ob_cube)
scene.collection.objects.link(ob_cube_001)

# ---- scene / render settings (as saved in the file)
scene.frame_start = 1; scene.frame_end = 250; scene.frame_set(1)
scene.render.engine = 'BLENDER_EEVEE_NEXT'
scene.cycles.sampling_pattern = 'TABULATED_SOBOL'
scene.cycles.use_light_tree = False
scene.view_settings.view_transform = 'Filmic'
bpy.context.view_layer.update()

# ---- added for rendering (the .blend has no active camera and no usable light): camera, sun
cam_auto = bpy.data.cameras.new('AutoCamera')
cam_auto.lens = 50.0
cam_auto.sensor_width = 36.0
cam_auto.clip_end = 9350.02
ob_auto_camera = bpy.data.objects.new('AutoCamera', cam_auto)
scene.collection.objects.link(ob_auto_camera)
ob_auto_camera.location = (548.61, -584.677, 433.097)
ob_auto_camera.rotation_euler = (1.09748, -7.21219e-08, 0.694738)
scene.camera = ob_auto_camera
light_auto_sun = bpy.data.lights.new('AutoSun', 'SUN')
light_auto_sun.energy = 3.0
light_auto_sun.angle = 0.0523599
ob_auto_sun = bpy.data.objects.new('AutoSun', light_auto_sun)
scene.collection.objects.link(ob_auto_sun)
ob_auto_sun.rotation_euler = (0.872665, 0.174533, 0.523599)
bpy.context.view_layer.update()
